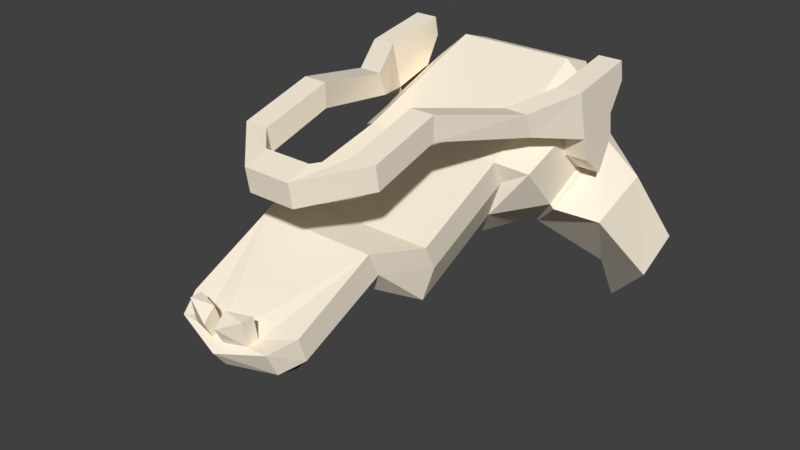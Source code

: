 # Source: animalskull.blend  (saved by Blender 2.78.0; exported with 4.5.12 LTS)
import bpy
from mathutils import Matrix  # noqa: F401  (used for matrix-valued properties, if any)

bpy.ops.wm.read_factory_settings(use_empty=True)
scene = bpy.context.scene
scene.name = 'Scene'

# ---- collections
col_collection_1 = bpy.data.collections.new('Collection 1'); scene.collection.children.link(col_collection_1)

# ---- materials (node trees are filled in below, after node groups)
mat_bone = bpy.data.materials.new('Bone')
mat_bone.alpha_threshold = 0.0
mat_bone.use_transparent_shadow = False
mat_bone.diffuse_color = (1.0, 0.9024, 0.7419, 1.0)
mat_bone.roughness = 0.5
mat_bone.line_color = (0.0, 0.0, 0.0, 1.0)
mat_black = bpy.data.materials.new('Black')
mat_black.alpha_threshold = 0.0
mat_black.use_transparent_shadow = False
mat_black.diffuse_color = (0.0, 0.0, 0.0, 1.0)
mat_black.roughness = 0.5

# ---- material node trees

# ---- world
world_world = bpy.data.worlds.new('World'); scene.world = world_world
world_world.color = (0.05088, 0.05088, 0.05088)
world_world.use_sun_shadow = False
world_world.sun_shadow_jitter_overblur = 0.0
world_world.cycles.sampling_method = 'MANUAL'

# ---- meshes
me_animalskull = bpy.data.meshes.new('Animalskull')
me_animalskull.from_pydata([(-9.0, -24.0, -38.0), (9.0, -24.0, -38.0), (9.0, -45.0, -48.0), (-9.0, -45.0, -48.0), (6.0, 12.0, -42.0), (-6.0, 12.0, -42.0), (-15.0, 33.0, -41.0), (15.0, 33.0, -41.0), (-15.0, 49.0, -33.0), (15.0, 49.0, -33.0), (-15.0, 13.0, -33.0), (-18.0, -15.0, -42.0), (18.0, -15.0, -42.0), (-15.0, -26.0, -32.0), (0.0, -56.0, -45.0), (-12.0, -53.0, -44.0), (-15.0, 57.0, -18.0), (15.0, 57.0, -18.0), (-12.0, -56.0, -38.0), (0.0, -59.0, -41.0), (-15.0, -50.0, -36.0), (-15.0, -48.0, -42.0), (-21.0, -15.0, -33.0), (-18.0, 13.0, -24.0), (-18.0, 10.0, -18.0), (-21.0, -18.0, -27.0), (-15.0, -29.0, -26.0), (-24.0, 43.0, -11.0), (-24.0, 48.0, -21.0), (-24.0, 25.0, -32.0), (-24.0, 15.0, -21.0), (-15.0, 52.0, -6.0), (15.0, 52.0, -6.0), (-15.0, 43.0, -3.0), (15.0, 43.0, -3.0), (12.0, -56.0, -38.0), (12.0, -53.0, -44.0), (15.0, -48.0, -42.0), (15.0, -50.0, -36.0), (15.0, -26.0, -32.0), (15.0, -29.0, -26.0), (21.0, -15.0, -33.0), (21.0, -18.0, -27.0), (15.0, 13.0, -33.0), (18.0, 13.0, -24.0), (18.0, 10.0, -18.0), (24.0, 15.0, -21.0), (24.0, 43.0, -11.0), (24.0, 25.0, -32.0), (24.0, 48.0, -21.0), (-15.0, -12.0, -39.0), (-3.0, 10.0, -39.0), (-12.0, 13.0, -33.0), (3.0, 10.0, -39.0), (15.0, -12.0, -39.0), (12.0, 13.0, -33.0), (-26.0, 25.0, -33.0), (-35.0, 31.0, -36.0), (-17.0, 33.0, -42.0), (-26.0, 48.0, -23.0), (-35.0, 48.0, -30.0), (-29.0, 45.0, -54.0), (-41.0, 45.0, -54.0), (-26.0, 58.0, -71.0), (-29.0, 57.0, -48.0), (-41.0, 57.0, -48.0), (-17.0, 49.0, -35.0), (-17.0, 57.0, -20.0), (16.0, 33.0, -42.0), (34.0, 31.0, -36.0), (25.0, 25.0, -33.0), (34.0, 48.0, -30.0), (25.0, 48.0, -23.0), (25.0, 58.0, -71.0), (40.0, 45.0, -54.0), (28.0, 45.0, -54.0), (28.0, 57.0, -48.0), (40.0, 57.0, -48.0), (16.0, 49.0, -35.0), (16.0, 57.0, -20.0), (-2.0, -56.0, -32.0), (-2.0, -59.0, -35.0), (-2.0, -57.0, -39.0), (-2.0, -54.0, -38.0), (-8.0, -57.0, -32.0), (-8.0, -54.0, -32.0), (-8.0, -53.0, -38.0), (-8.0, -56.0, -38.0), (1.0, -54.0, -38.0), (1.0, -57.0, -39.0), (1.0, -59.0, -35.0), (1.0, -56.0, -32.0), (7.0, -56.0, -38.0), (7.0, -53.0, -38.0), (7.0, -54.0, -32.0), (7.0, -57.0, -32.0), (-24.0, 13.0, -6.0), (-24.0, 15.0, -12.0), (-18.0, -12.0, -6.0), (-18.0, -12.0, 0.0), (18.0, 13.0, -6.0), (18.0, 15.0, -12.0), (12.0, -12.0, -6.0), (12.0, -12.0, 0.0), (12.0, -29.0, -11.0), (12.0, -30.0, -5.0), (18.0, -30.0, -5.0), (18.0, -29.0, -11.0), (18.0, -12.0, -6.0), (18.0, -12.0, 0.0), (-18.0, -30.0, -5.0), (-18.0, -29.0, -11.0), (-6.0, -41.0, -14.0), (-6.0, -42.0, -8.0), (-12.0, -29.0, -11.0), (-12.0, -30.0, -5.0), (-6.0, -36.0, -6.0), (-6.0, -35.0, -12.0), (6.0, -36.0, -6.0), (6.0, -35.0, -12.0), (6.0, -41.0, -14.0), (6.0, -42.0, -8.0), (-12.0, -12.0, -6.0), (-12.0, -12.0, 0.0), (-18.0, 15.0, -12.0), (24.0, 15.0, -12.0), (-24.0, 28.0, -15.0), (-24.0, 25.0, -3.0), (-18.0, 13.0, -6.0), (-30.0, 25.0, -3.0), (-30.0, 28.0, -15.0), (24.0, 25.0, -3.0), (24.0, 28.0, -15.0), (24.0, 13.0, -6.0), (30.0, 28.0, -15.0), (30.0, 25.0, -3.0), (-30.0, 42.0, 0.0), (-30.0, 43.0, -5.0), (-30.0, 39.0, -12.0), (-24.0, 39.0, -12.0), (-24.0, 43.0, -5.0), (-24.0, 42.0, 0.0), (30.0, 39.0, -12.0), (30.0, 43.0, -5.0), (30.0, 42.0, 0.0), (24.0, 42.0, 0.0), (24.0, 43.0, -5.0), (24.0, 39.0, -12.0), (-24.0, 30.0, -21.0), (-24.0, 36.0, -26.0), (-24.0, 40.0, -18.0), (24.0, 40.0, -18.0), (24.0, 36.0, -26.0), (24.0, 30.0, -21.0), (-30.0, 40.0, -18.0), (-30.0, 36.0, -26.0), (-30.0, 30.0, -21.0), (30.0, 30.0, -21.0), (30.0, 36.0, -26.0), (30.0, 40.0, -18.0), (-24.0, 36.5, -26.5)], [], [(6, 7, 4, 5), (5, 10, 6), (0, 13, 11), (3, 14, 15), (3, 2, 14), (11, 5, 4, 12), (40, 38, 37, 39), (2, 1, 37), (37, 38, 35, 36), (19, 14, 36), (23, 10, 11, 22), (24, 23, 22, 25), (13, 22, 11), (33, 34, 32, 31), (28, 31, 16), (10, 29, 6), (29, 10, 30), (23, 30, 10), (23, 24, 30), (31, 27, 33), (20, 26, 13, 21), (0, 1, 2, 3), (37, 1, 39), (41, 42, 40, 39), (21, 15, 18, 20), (1, 0, 11, 12), (26, 25, 22, 13), (12, 39, 1), (44, 41, 12, 43), (44, 45, 42, 41), (66, 58, 61, 64), (47, 34, 45, 46), (46, 43, 48), (43, 46, 44), (46, 45, 44), (7, 48, 43), (34, 47, 32), (7, 43, 4), (12, 41, 39), (36, 14, 2), (11, 50, 51), (51, 5, 11), (11, 10, 52), (52, 50, 11), (50, 52, 51), (5, 51, 52), (52, 10, 5), (4, 53, 54), (54, 12, 4), (54, 55, 43), (43, 12, 54), (53, 55, 54), (43, 55, 53), (53, 4, 43), (56, 57, 58), (79, 17, 49, 72), (70, 72, 49, 48), (61, 62, 63), (64, 61, 63), (62, 65, 63), (65, 64, 63), (60, 65, 62, 57), (67, 66, 60), (60, 59, 67), (56, 58, 6), (6, 29, 56), (67, 59, 28, 16), (17, 16, 31, 32), (60, 57, 59), (47, 46, 48, 49), (8, 6, 58), (58, 66, 8), (68, 69, 70), (73, 74, 75), (73, 75, 76), (73, 77, 74), (73, 76, 77), (69, 68, 75), (75, 74, 69), (71, 78, 79), (79, 72, 71), (48, 7, 68, 70), (91, 88, 89, 90), (92, 93, 94, 95), (83, 80, 81, 82), (84, 85, 86, 87), (86, 80, 83), (86, 85, 80), (82, 81, 87), (84, 87, 81), (93, 88, 91), (91, 94, 93), (15, 21, 3), (2, 37, 36), (99, 110, 115, 123), (98, 111, 110, 99), (115, 114, 122, 123), (122, 114, 111, 98), (122, 98, 97, 124), (122, 128, 123), (144, 135, 142, 143), (138, 154, 130), (127, 126, 139), (130, 154, 155, 156), (158, 159, 134, 157), (135, 134, 142), (146, 147, 131, 145), (140, 141, 127, 139), (147, 132, 131), (138, 129, 136, 137), (142, 134, 159), (158, 157, 153, 152), (114, 115, 116, 117), (117, 112, 111, 114), (143, 146, 145, 144), (142, 147, 146, 143), (159, 151, 147, 142), (151, 159, 158, 152), (130, 129, 138), (134, 132, 153, 157), (156, 155, 149, 148), (154, 150, 149, 155), (150, 154, 138, 139), (140, 139, 138, 137), (140, 137, 136, 141), (148, 126, 130, 156), (130, 126, 124, 97), (124, 126, 127, 128), (130, 97, 96, 129), (141, 136, 129, 127), (127, 129, 96, 128), (101, 102, 100), (96, 99, 123, 128), (116, 115, 110, 113), (113, 110, 111, 112), (118, 119, 117, 116), (121, 118, 116, 113), (112, 117, 119, 120), (121, 113, 112, 120), (121, 106, 105, 118), (118, 105, 104, 119), (107, 120, 119, 104), (106, 121, 120, 107), (104, 105, 103, 102), (103, 105, 106, 109), (107, 104, 102, 108), (106, 107, 108, 109), (103, 100, 102), (100, 103, 109, 133), (108, 102, 101, 125), (125, 133, 108), (132, 134, 125, 101), (132, 101, 100, 131), (135, 133, 125, 134), (135, 131, 100, 133), (144, 145, 131, 135), (9, 68, 7), (68, 9, 78), (78, 9, 17, 79), (67, 16, 8, 66), (17, 9, 8, 16), (30, 27, 28, 160, 29), (27, 30, 24, 33), (61, 58, 57), (61, 57, 62), (31, 28, 27), (56, 29, 28, 59), (78, 76, 75, 68), (76, 78, 71, 77), (71, 69, 74, 77), (59, 57, 56), (64, 65, 60, 66), (9, 7, 6, 8), (90, 89, 92), (95, 90, 92), (95, 94, 91, 90), (84, 81, 80, 85), (19, 18, 15), (15, 14, 19), (36, 35, 19), (13, 0, 21), (3, 21, 0), (32, 49, 17), (47, 49, 32), (71, 72, 69), (70, 69, 72), (124, 128, 122), (97, 98, 96), (99, 96, 98), (109, 108, 133), (33, 24, 45, 34), (24, 25, 42, 45), (40, 42, 25, 26), (18, 86, 20), (26, 20, 86), (87, 86, 18), (87, 18, 19, 82), (19, 89, 82), (89, 19, 35, 92), (88, 83, 82, 89), (93, 92, 35), (35, 38, 93), (40, 93, 38), (93, 40, 88), (86, 83, 26), (26, 83, 88, 40)])
me_animalskull.polygons.foreach_set('material_index', [0, 0, 0, 0, 0, 0, 0, 0, 0, 0, 0, 0, 0, 0, 0, 0, 0, 0, 0, 0, 0, 0, 0, 0, 0, 0, 0, 0, 0, 0, 0, 0, 0, 0, 0, 0, 0, 0, 0, 0, 0, 0, 0, 0, 1, 0, 0, 0, 0, 0, 0, 1, 0, 0, 0, 0, 0, 0, 0, 0, 0, 0, 0, 0, 0, 0, 0, 0, 0, 0, 0, 0, 0, 0, 0, 0, 0, 0, 0, 0, 0, 0, 0, 0, 0, 0, 0, 0, 0, 0, 0, 0, 1, 1, 0, 0, 0, 0, 0, 0, 0, 0, 0, 0, 0, 0, 0, 0, 0, 0, 0, 0, 0, 0, 0, 0, 0, 0, 0, 0, 0, 0, 0, 0, 0, 0, 0, 0, 0, 0, 0, 0, 0, 0, 0, 0, 0, 0, 0, 0, 0, 0, 0, 0, 0, 0, 0, 0, 0, 0, 0, 0, 0, 0, 0, 0, 0, 0, 0, 0, 0, 0, 0, 0, 0, 0, 0, 0, 0, 0, 0, 0, 0, 0, 0, 0, 0, 0, 0, 0, 0, 0, 0, 0, 0, 0, 0, 0, 0, 0, 0, 0, 0, 0, 0, 0, 0, 0, 0, 0, 0, 0, 0, 0, 0, 0])
me_animalskull.materials.append(mat_bone)
me_animalskull.materials.append(mat_black)
me_animalskull.use_remesh_preserve_volume = False
me_animalskull.use_remesh_preserve_attributes = False
me_animalskull.use_mirror_vertex_groups = False
me_animalskull.update()

# ---- objects
ob_animalskull = bpy.data.objects.new('Animalskull', me_animalskull)

# ---- transforms, parenting, visibility, modifiers, constraints
ob_animalskull.location = (0.0, 0.0, 0.0)
ob_animalskull.lineart.crease_threshold = 0.0

# ---- collection membership
col_collection_1.objects.link(ob_animalskull)

# ---- scene / render settings (as saved in the file)
scene.frame_start = 1; scene.frame_end = 250; scene.frame_set(1)
scene.render.engine = 'BLENDER_EEVEE_NEXT'
scene.render.resolution_percentage = 50
scene.render.dither_intensity = 0.0
scene.cycles.use_denoising = False
scene.cycles.samples = 128
scene.cycles.sampling_pattern = 'TABULATED_SOBOL'
scene.cycles.light_sampling_threshold = 0.0
scene.cycles.use_adaptive_sampling = False
scene.cycles.use_light_tree = False
scene.cycles.blur_glossy = 0.0
scene.cycles.sample_clamp_indirect = 0.0
scene.view_settings.view_transform = 'Standard'
bpy.context.view_layer.update()

# ---- added for rendering (the .blend has no active camera and no usable light): camera, sun
cam_auto = bpy.data.cameras.new('AutoCamera')
cam_auto.lens = 50.0
cam_auto.sensor_width = 36.0
cam_auto.clip_end = 2582.29
ob_auto_camera = bpy.data.objects.new('AutoCamera', cam_auto)
scene.collection.objects.link(ob_auto_camera)
ob_auto_camera.location = (146.64, -177.068, 82.2118)
ob_auto_camera.rotation_euler = (1.09748, -7.21219e-08, 0.694738)
scene.camera = ob_auto_camera
light_auto_sun = bpy.data.lights.new('AutoSun', 'SUN')
light_auto_sun.energy = 3.0
light_auto_sun.angle = 0.0523599
ob_auto_sun = bpy.data.objects.new('AutoSun', light_auto_sun)
scene.collection.objects.link(ob_auto_sun)
ob_auto_sun.rotation_euler = (0.872665, 0.174533, 0.523599)
bpy.context.view_layer.update()

